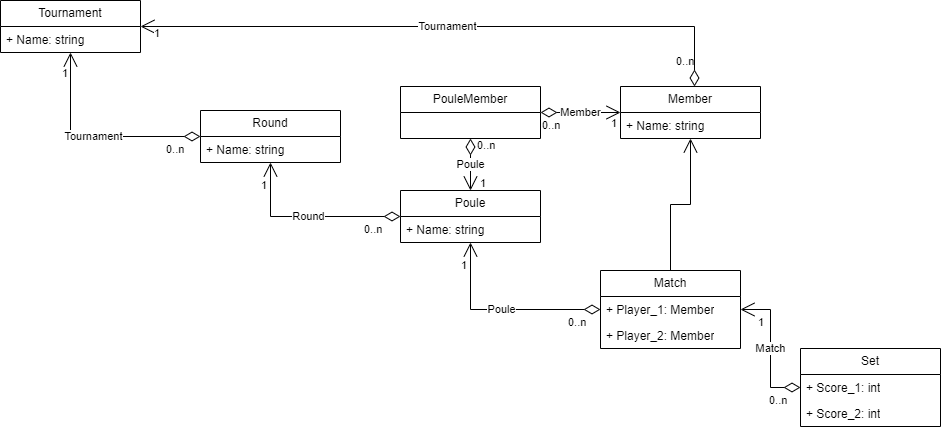

The diagram above was exported from draw.io. Its source (the exported page's mxGraphModel, read from the mxfile embedded in the PNG):
<mxGraphModel dx="2059" dy="1187" grid="1" gridSize="10" guides="1" tooltips="1" connect="1" arrows="1" fold="1" page="1" pageScale="1" pageWidth="827" pageHeight="1169" math="0" shadow="0">
  <root>
    <mxCell id="0" />
    <mxCell id="1" parent="0" />
    <mxCell id="lAPwM4umrvBoxTWYVumG-9" value="Member" style="swimlane;fontStyle=0;childLayout=stackLayout;horizontal=1;startSize=26;fillColor=none;horizontalStack=0;resizeParent=1;resizeParentMax=0;resizeLast=0;collapsible=1;marginBottom=0;whiteSpace=wrap;html=1;" parent="1" vertex="1">
      <mxGeometry x="500" y="136" width="140" height="52" as="geometry" />
    </mxCell>
    <mxCell id="lAPwM4umrvBoxTWYVumG-10" value="+ Name: string" style="text;strokeColor=none;fillColor=none;align=left;verticalAlign=top;spacingLeft=4;spacingRight=4;overflow=hidden;rotatable=0;points=[[0,0.5],[1,0.5]];portConstraint=eastwest;whiteSpace=wrap;html=1;" parent="lAPwM4umrvBoxTWYVumG-9" vertex="1">
      <mxGeometry y="26" width="140" height="26" as="geometry" />
    </mxCell>
    <mxCell id="lAPwM4umrvBoxTWYVumG-13" value="Tournament" style="swimlane;fontStyle=0;childLayout=stackLayout;horizontal=1;startSize=26;fillColor=none;horizontalStack=0;resizeParent=1;resizeParentMax=0;resizeLast=0;collapsible=1;marginBottom=0;whiteSpace=wrap;html=1;" parent="1" vertex="1">
      <mxGeometry x="-120" y="50" width="140" height="52" as="geometry" />
    </mxCell>
    <mxCell id="lAPwM4umrvBoxTWYVumG-14" value="+ Name: string" style="text;strokeColor=none;fillColor=none;align=left;verticalAlign=top;spacingLeft=4;spacingRight=4;overflow=hidden;rotatable=0;points=[[0,0.5],[1,0.5]];portConstraint=eastwest;whiteSpace=wrap;html=1;" parent="lAPwM4umrvBoxTWYVumG-13" vertex="1">
      <mxGeometry y="26" width="140" height="26" as="geometry" />
    </mxCell>
    <mxCell id="lAPwM4umrvBoxTWYVumG-17" value="Round" style="swimlane;fontStyle=0;childLayout=stackLayout;horizontal=1;startSize=26;fillColor=none;horizontalStack=0;resizeParent=1;resizeParentMax=0;resizeLast=0;collapsible=1;marginBottom=0;whiteSpace=wrap;html=1;" parent="1" vertex="1">
      <mxGeometry x="80" y="160" width="140" height="52" as="geometry" />
    </mxCell>
    <mxCell id="lAPwM4umrvBoxTWYVumG-18" value="+ Name: string" style="text;strokeColor=none;fillColor=none;align=left;verticalAlign=top;spacingLeft=4;spacingRight=4;overflow=hidden;rotatable=0;points=[[0,0.5],[1,0.5]];portConstraint=eastwest;whiteSpace=wrap;html=1;" parent="lAPwM4umrvBoxTWYVumG-17" vertex="1">
      <mxGeometry y="26" width="140" height="26" as="geometry" />
    </mxCell>
    <mxCell id="lAPwM4umrvBoxTWYVumG-21" value="Poule" style="swimlane;fontStyle=0;childLayout=stackLayout;horizontal=1;startSize=26;fillColor=none;horizontalStack=0;resizeParent=1;resizeParentMax=0;resizeLast=0;collapsible=1;marginBottom=0;whiteSpace=wrap;html=1;" parent="1" vertex="1">
      <mxGeometry x="280" y="240" width="140" height="52" as="geometry" />
    </mxCell>
    <mxCell id="lAPwM4umrvBoxTWYVumG-22" value="+ Name: string" style="text;strokeColor=none;fillColor=none;align=left;verticalAlign=top;spacingLeft=4;spacingRight=4;overflow=hidden;rotatable=0;points=[[0,0.5],[1,0.5]];portConstraint=eastwest;whiteSpace=wrap;html=1;" parent="lAPwM4umrvBoxTWYVumG-21" vertex="1">
      <mxGeometry y="26" width="140" height="26" as="geometry" />
    </mxCell>
    <mxCell id="lAPwM4umrvBoxTWYVumG-25" value="Match" style="swimlane;fontStyle=0;childLayout=stackLayout;horizontal=1;startSize=26;fillColor=none;horizontalStack=0;resizeParent=1;resizeParentMax=0;resizeLast=0;collapsible=1;marginBottom=0;whiteSpace=wrap;html=1;" parent="1" vertex="1">
      <mxGeometry x="480" y="320" width="140" height="78" as="geometry" />
    </mxCell>
    <mxCell id="lAPwM4umrvBoxTWYVumG-26" value="+ Player_1: Member" style="text;strokeColor=none;fillColor=none;align=left;verticalAlign=top;spacingLeft=4;spacingRight=4;overflow=hidden;rotatable=0;points=[[0,0.5],[1,0.5]];portConstraint=eastwest;whiteSpace=wrap;html=1;" parent="lAPwM4umrvBoxTWYVumG-25" vertex="1">
      <mxGeometry y="26" width="140" height="26" as="geometry" />
    </mxCell>
    <mxCell id="lAPwM4umrvBoxTWYVumG-27" value="+ Player_2: Member" style="text;strokeColor=none;fillColor=none;align=left;verticalAlign=top;spacingLeft=4;spacingRight=4;overflow=hidden;rotatable=0;points=[[0,0.5],[1,0.5]];portConstraint=eastwest;whiteSpace=wrap;html=1;" parent="lAPwM4umrvBoxTWYVumG-25" vertex="1">
      <mxGeometry y="52" width="140" height="26" as="geometry" />
    </mxCell>
    <mxCell id="lAPwM4umrvBoxTWYVumG-29" value="Set" style="swimlane;fontStyle=0;childLayout=stackLayout;horizontal=1;startSize=26;fillColor=none;horizontalStack=0;resizeParent=1;resizeParentMax=0;resizeLast=0;collapsible=1;marginBottom=0;whiteSpace=wrap;html=1;" parent="1" vertex="1">
      <mxGeometry x="680" y="398" width="140" height="78" as="geometry" />
    </mxCell>
    <mxCell id="lAPwM4umrvBoxTWYVumG-30" value="+ Score_1: int" style="text;strokeColor=none;fillColor=none;align=left;verticalAlign=top;spacingLeft=4;spacingRight=4;overflow=hidden;rotatable=0;points=[[0,0.5],[1,0.5]];portConstraint=eastwest;whiteSpace=wrap;html=1;" parent="lAPwM4umrvBoxTWYVumG-29" vertex="1">
      <mxGeometry y="26" width="140" height="26" as="geometry" />
    </mxCell>
    <mxCell id="lAPwM4umrvBoxTWYVumG-31" value="+ Score_2: int" style="text;strokeColor=none;fillColor=none;align=left;verticalAlign=top;spacingLeft=4;spacingRight=4;overflow=hidden;rotatable=0;points=[[0,0.5],[1,0.5]];portConstraint=eastwest;whiteSpace=wrap;html=1;" parent="lAPwM4umrvBoxTWYVumG-29" vertex="1">
      <mxGeometry y="52" width="140" height="26" as="geometry" />
    </mxCell>
    <mxCell id="lAPwM4umrvBoxTWYVumG-33" value="Tournament" style="endArrow=open;html=1;endSize=12;startArrow=diamondThin;startSize=14;startFill=0;edgeStyle=orthogonalEdgeStyle;rounded=0;" parent="1" source="lAPwM4umrvBoxTWYVumG-17" target="lAPwM4umrvBoxTWYVumG-13" edge="1">
      <mxGeometry relative="1" as="geometry">
        <mxPoint x="160" y="290" as="sourcePoint" />
        <mxPoint x="320" y="290" as="targetPoint" />
      </mxGeometry>
    </mxCell>
    <mxCell id="lAPwM4umrvBoxTWYVumG-34" value="0..n" style="edgeLabel;resizable=0;html=1;align=left;verticalAlign=top;" parent="lAPwM4umrvBoxTWYVumG-33" connectable="0" vertex="1">
      <mxGeometry x="-1" relative="1" as="geometry">
        <mxPoint x="-36" as="offset" />
      </mxGeometry>
    </mxCell>
    <mxCell id="lAPwM4umrvBoxTWYVumG-35" value="1" style="edgeLabel;resizable=0;html=1;align=right;verticalAlign=top;" parent="lAPwM4umrvBoxTWYVumG-33" connectable="0" vertex="1">
      <mxGeometry x="1" relative="1" as="geometry">
        <mxPoint x="-2" y="8" as="offset" />
      </mxGeometry>
    </mxCell>
    <mxCell id="lAPwM4umrvBoxTWYVumG-36" value="Round" style="endArrow=open;html=1;endSize=12;startArrow=diamondThin;startSize=14;startFill=0;edgeStyle=orthogonalEdgeStyle;rounded=0;" parent="1" source="lAPwM4umrvBoxTWYVumG-21" target="lAPwM4umrvBoxTWYVumG-17" edge="1">
      <mxGeometry relative="1" as="geometry">
        <mxPoint x="260" y="380" as="sourcePoint" />
        <mxPoint x="420" y="380" as="targetPoint" />
      </mxGeometry>
    </mxCell>
    <mxCell id="lAPwM4umrvBoxTWYVumG-37" value="0..n" style="edgeLabel;resizable=0;html=1;align=left;verticalAlign=top;" parent="lAPwM4umrvBoxTWYVumG-36" connectable="0" vertex="1">
      <mxGeometry x="-1" relative="1" as="geometry">
        <mxPoint x="-38" as="offset" />
      </mxGeometry>
    </mxCell>
    <mxCell id="lAPwM4umrvBoxTWYVumG-38" value="1" style="edgeLabel;resizable=0;html=1;align=right;verticalAlign=top;" parent="lAPwM4umrvBoxTWYVumG-36" connectable="0" vertex="1">
      <mxGeometry x="1" relative="1" as="geometry">
        <mxPoint x="-3" y="10" as="offset" />
      </mxGeometry>
    </mxCell>
    <mxCell id="lAPwM4umrvBoxTWYVumG-40" value="Poule" style="endArrow=open;html=1;endSize=12;startArrow=diamondThin;startSize=14;startFill=0;edgeStyle=orthogonalEdgeStyle;rounded=0;" parent="1" source="lAPwM4umrvBoxTWYVumG-25" target="lAPwM4umrvBoxTWYVumG-21" edge="1">
      <mxGeometry relative="1" as="geometry">
        <mxPoint x="370" y="490" as="sourcePoint" />
        <mxPoint x="530" y="490" as="targetPoint" />
      </mxGeometry>
    </mxCell>
    <mxCell id="lAPwM4umrvBoxTWYVumG-41" value="0..n" style="edgeLabel;resizable=0;html=1;align=left;verticalAlign=top;" parent="lAPwM4umrvBoxTWYVumG-40" connectable="0" vertex="1">
      <mxGeometry x="-1" relative="1" as="geometry">
        <mxPoint x="-34" as="offset" />
      </mxGeometry>
    </mxCell>
    <mxCell id="lAPwM4umrvBoxTWYVumG-42" value="1" style="edgeLabel;resizable=0;html=1;align=right;verticalAlign=top;" parent="lAPwM4umrvBoxTWYVumG-40" connectable="0" vertex="1">
      <mxGeometry x="1" relative="1" as="geometry">
        <mxPoint x="-3" y="10" as="offset" />
      </mxGeometry>
    </mxCell>
    <mxCell id="lAPwM4umrvBoxTWYVumG-43" value="Match" style="endArrow=open;html=1;endSize=12;startArrow=diamondThin;startSize=14;startFill=0;edgeStyle=orthogonalEdgeStyle;rounded=0;" parent="1" source="lAPwM4umrvBoxTWYVumG-29" target="lAPwM4umrvBoxTWYVumG-25" edge="1">
      <mxGeometry relative="1" as="geometry">
        <mxPoint x="390" y="590" as="sourcePoint" />
        <mxPoint x="550" y="590" as="targetPoint" />
      </mxGeometry>
    </mxCell>
    <mxCell id="lAPwM4umrvBoxTWYVumG-44" value="0..n" style="edgeLabel;resizable=0;html=1;align=left;verticalAlign=top;" parent="lAPwM4umrvBoxTWYVumG-43" connectable="0" vertex="1">
      <mxGeometry x="-1" relative="1" as="geometry">
        <mxPoint x="-33" as="offset" />
      </mxGeometry>
    </mxCell>
    <mxCell id="lAPwM4umrvBoxTWYVumG-45" value="1" style="edgeLabel;resizable=0;html=1;align=right;verticalAlign=top;" parent="lAPwM4umrvBoxTWYVumG-43" connectable="0" vertex="1">
      <mxGeometry x="1" relative="1" as="geometry">
        <mxPoint x="24" as="offset" />
      </mxGeometry>
    </mxCell>
    <mxCell id="lAPwM4umrvBoxTWYVumG-46" value="" style="endArrow=open;endFill=1;endSize=12;html=1;rounded=0;edgeStyle=orthogonalEdgeStyle;" parent="1" source="lAPwM4umrvBoxTWYVumG-25" target="lAPwM4umrvBoxTWYVumG-9" edge="1">
      <mxGeometry width="160" relative="1" as="geometry">
        <mxPoint x="390" y="500" as="sourcePoint" />
        <mxPoint x="550" y="250" as="targetPoint" />
      </mxGeometry>
    </mxCell>
    <mxCell id="lNamegKcElkk6eovysZw-1" value="Tournament" style="endArrow=open;html=1;endSize=12;startArrow=diamondThin;startSize=14;startFill=0;edgeStyle=orthogonalEdgeStyle;rounded=0;" edge="1" parent="1" source="lAPwM4umrvBoxTWYVumG-9" target="lAPwM4umrvBoxTWYVumG-13">
      <mxGeometry relative="1" as="geometry">
        <mxPoint x="90" y="196" as="sourcePoint" />
        <mxPoint x="-40" y="142" as="targetPoint" />
        <Array as="points">
          <mxPoint x="574" y="76" />
        </Array>
      </mxGeometry>
    </mxCell>
    <mxCell id="lNamegKcElkk6eovysZw-2" value="0..n" style="edgeLabel;resizable=0;html=1;align=left;verticalAlign=top;" connectable="0" vertex="1" parent="lNamegKcElkk6eovysZw-1">
      <mxGeometry x="-1" relative="1" as="geometry">
        <mxPoint x="-20" y="-38" as="offset" />
      </mxGeometry>
    </mxCell>
    <mxCell id="lNamegKcElkk6eovysZw-3" value="1" style="edgeLabel;resizable=0;html=1;align=right;verticalAlign=top;" connectable="0" vertex="1" parent="lNamegKcElkk6eovysZw-1">
      <mxGeometry x="1" relative="1" as="geometry">
        <mxPoint x="20" y="-6" as="offset" />
      </mxGeometry>
    </mxCell>
    <mxCell id="lNamegKcElkk6eovysZw-4" value="PouleMember" style="swimlane;fontStyle=0;childLayout=stackLayout;horizontal=1;startSize=26;fillColor=none;horizontalStack=0;resizeParent=1;resizeParentMax=0;resizeLast=0;collapsible=1;marginBottom=0;whiteSpace=wrap;html=1;" vertex="1" parent="1">
      <mxGeometry x="280" y="136" width="140" height="52" as="geometry" />
    </mxCell>
    <mxCell id="lNamegKcElkk6eovysZw-9" value="Member" style="endArrow=open;html=1;endSize=12;startArrow=diamondThin;startSize=14;startFill=0;edgeStyle=orthogonalEdgeStyle;rounded=0;" edge="1" parent="1" source="lNamegKcElkk6eovysZw-4" target="lAPwM4umrvBoxTWYVumG-9">
      <mxGeometry relative="1" as="geometry">
        <mxPoint x="490" y="369" as="sourcePoint" />
        <mxPoint x="360" y="302" as="targetPoint" />
      </mxGeometry>
    </mxCell>
    <mxCell id="lNamegKcElkk6eovysZw-10" value="0..n" style="edgeLabel;resizable=0;html=1;align=left;verticalAlign=top;" connectable="0" vertex="1" parent="lNamegKcElkk6eovysZw-9">
      <mxGeometry x="-1" relative="1" as="geometry">
        <mxPoint as="offset" />
      </mxGeometry>
    </mxCell>
    <mxCell id="lNamegKcElkk6eovysZw-11" value="1" style="edgeLabel;resizable=0;html=1;align=right;verticalAlign=top;" connectable="0" vertex="1" parent="lNamegKcElkk6eovysZw-9">
      <mxGeometry x="1" relative="1" as="geometry">
        <mxPoint x="-3" y="-2" as="offset" />
      </mxGeometry>
    </mxCell>
    <mxCell id="lNamegKcElkk6eovysZw-12" value="Poule" style="endArrow=open;html=1;endSize=12;startArrow=diamondThin;startSize=14;startFill=0;edgeStyle=orthogonalEdgeStyle;rounded=0;" edge="1" parent="1" source="lNamegKcElkk6eovysZw-4" target="lAPwM4umrvBoxTWYVumG-21">
      <mxGeometry relative="1" as="geometry">
        <mxPoint x="500" y="379" as="sourcePoint" />
        <mxPoint x="370" y="312" as="targetPoint" />
      </mxGeometry>
    </mxCell>
    <mxCell id="lNamegKcElkk6eovysZw-13" value="0..n" style="edgeLabel;resizable=0;html=1;align=left;verticalAlign=top;" connectable="0" vertex="1" parent="lNamegKcElkk6eovysZw-12">
      <mxGeometry x="-1" relative="1" as="geometry">
        <mxPoint x="5" y="-6" as="offset" />
      </mxGeometry>
    </mxCell>
    <mxCell id="lNamegKcElkk6eovysZw-14" value="1" style="edgeLabel;resizable=0;html=1;align=right;verticalAlign=top;" connectable="0" vertex="1" parent="lNamegKcElkk6eovysZw-12">
      <mxGeometry x="1" relative="1" as="geometry">
        <mxPoint x="16" y="-20" as="offset" />
      </mxGeometry>
    </mxCell>
  </root>
</mxGraphModel>